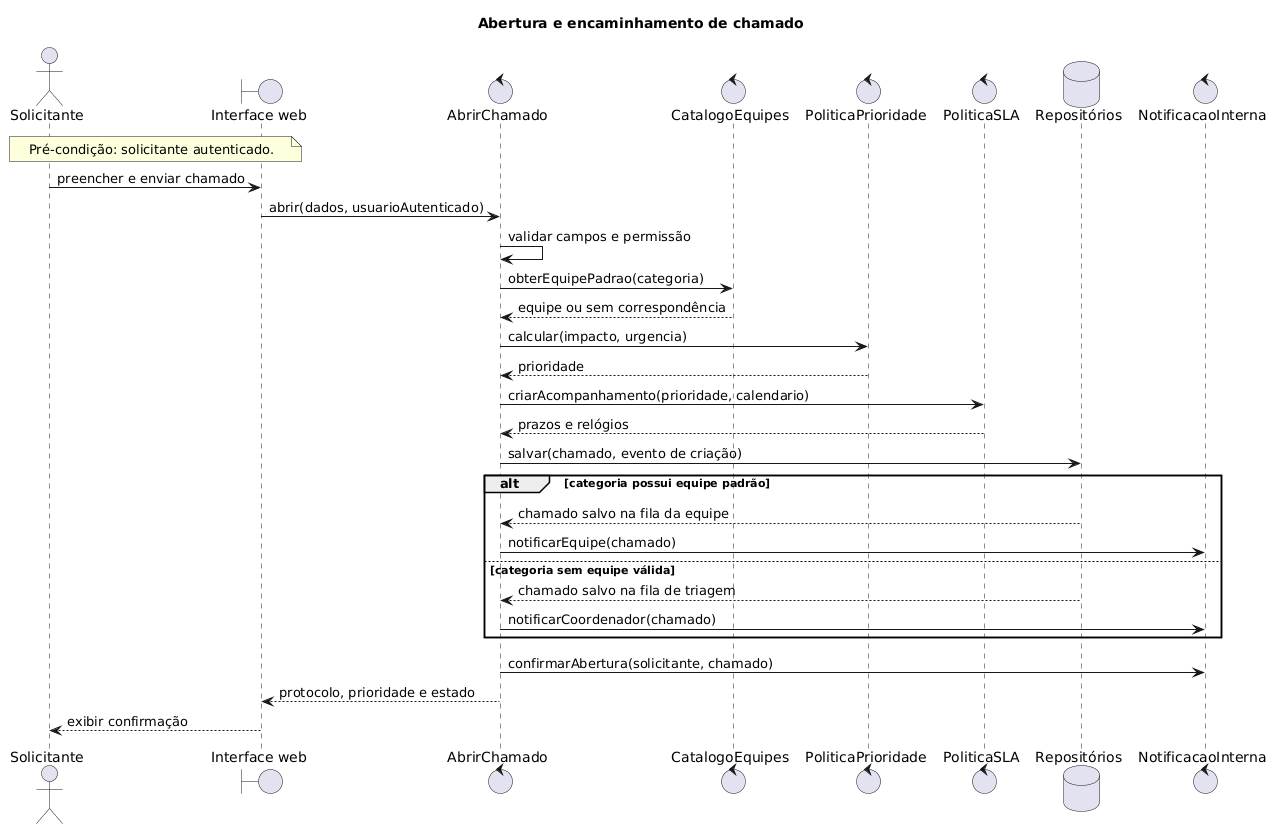

The diagram above was rendered by PlantUML. Its source (embedded in the PNG):
@startuml
title Abertura e encaminhamento de chamado

actor Solicitante
boundary "Interface web" as UI
control "AbrirChamado" as UC
control "CatalogoEquipes" as Catalogo
control "PoliticaPrioridade" as Prioridade
control "PoliticaSLA" as SLA
database "Repositórios" as Repo
control "NotificacaoInterna" as Notif

note over Solicitante,UI
  Pré-condição: solicitante autenticado.
end note

Solicitante -> UI: preencher e enviar chamado
UI -> UC: abrir(dados, usuarioAutenticado)
UC -> UC: validar campos e permissão
UC -> Catalogo: obterEquipePadrao(categoria)
Catalogo --> UC: equipe ou sem correspondência
UC -> Prioridade: calcular(impacto, urgencia)
Prioridade --> UC: prioridade
UC -> SLA: criarAcompanhamento(prioridade, calendario)
SLA --> UC: prazos e relógios
UC -> Repo: salvar(chamado, evento de criação)

alt categoria possui equipe padrão
  Repo --> UC: chamado salvo na fila da equipe
  UC -> Notif: notificarEquipe(chamado)
else categoria sem equipe válida
  Repo --> UC: chamado salvo na fila de triagem
  UC -> Notif: notificarCoordenador(chamado)
end

UC -> Notif: confirmarAbertura(solicitante, chamado)
UC --> UI: protocolo, prioridade e estado
UI --> Solicitante: exibir confirmação
@enduml